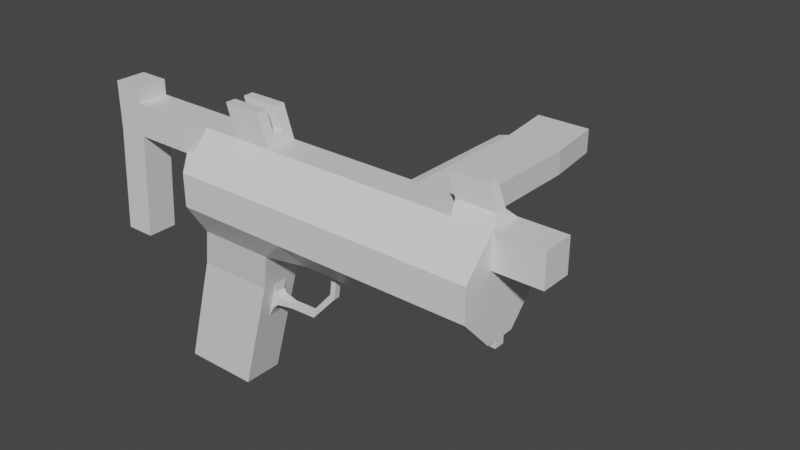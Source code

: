 # Source: TypeGunWhole.blend  (saved by Blender 2.81.16; exported with 4.5.12 LTS)
import bpy
from mathutils import Matrix  # noqa: F401  (used for matrix-valued properties, if any)

bpy.ops.wm.read_factory_settings(use_empty=True)
scene = bpy.context.scene
scene.name = 'Scene'

# ---- collections
col_collection = bpy.data.collections.new('Collection'); scene.collection.children.link(col_collection)

# ---- materials (node trees are filled in below, after node groups)
mat_material = bpy.data.materials.new('Material')
mat_material.alpha_threshold = 0.0
mat_material.use_transparent_shadow = False
mat_material.line_color = (0.0, 0.0, 0.0, 1.0)

# ---- material node trees
mat_material.use_nodes = True; mat_material.node_tree.nodes.clear()
_N = mat_material.node_tree.nodes; _L = mat_material.node_tree.links
n0 = _N.new('ShaderNodeOutputMaterial'); n0.name = 'Material Output'; n0.location = (300, 300)
n1 = _N.new('ShaderNodeBsdfPrincipled'); n1.name = 'Principled BSDF'; n1.location = (10, 300)
n1.distribution = 'GGX'
n1.subsurface_method = 'BURLEY'
n1.inputs[2].default_value = 0.4
n1.inputs[3].default_value = 1.45
n1.inputs[27].default_value = (0.0, 0.0, 0.0, 1.0)
n1.inputs[28].default_value = 1.0
_L.new(n1.outputs[0], n0.inputs[0])
n0.is_active_output = True

# ---- world
world_world = bpy.data.worlds.new('World'); scene.world = world_world
world_world.use_nodes = True; world_world.node_tree.nodes.clear()
_N = world_world.node_tree.nodes; _L = world_world.node_tree.links
n0 = _N.new('ShaderNodeOutputWorld'); n0.name = 'World Output'; n0.location = (300, 300)
n1 = _N.new('ShaderNodeBackground'); n1.name = 'Background'; n1.location = (10, 300)
n1.inputs[0].default_value = (0.05088, 0.05088, 0.05088, 1.0)
_L.new(n1.outputs[0], n0.inputs[0])
n0.is_active_output = True
world_world.color = (0.05088, 0.05088, 0.05088)
world_world.use_sun_shadow = False
world_world.sun_shadow_jitter_overblur = 0.0

# ---- meshes
me_cube = bpy.data.meshes.new('Cube')
me_cube.from_pydata([(1.348, 0.02308, 0.62), (-0.6519, 0.02308, 0.62), (-0.6519, 0.2231, 0.1933), (-0.6519, -0.1769, 0.62), (-0.6519, -0.3769, 0.1933), (0.5981, 0.2231, 0.1933), (0.3481, 0.2231, 0.1933), (-0.1519, 0.2231, 0.1933), (-0.4019, 0.2231, 0.1933), (0.8481, -0.1769, 0.62), (0.09805, -0.1769, 0.62), (-0.1519, -0.1769, 0.62), (-0.4019, -0.1769, 0.62), (-0.4019, -0.3769, 0.1933), (0.09805, -0.3769, 0.1933), (0.3481, -0.3769, 0.1933), (0.5981, -0.3769, 0.1933), (0.8481, -0.3769, 0.1933), (-0.1519, 0.02308, 0.62), (0.09805, 0.02308, 0.62), (0.3481, 0.02308, 0.62), (0.5981, 0.02308, 0.62), (0.8481, 0.02308, 0.62), (1.098, 0.02308, 0.62), (-0.6519, 0.08742, -0.02), (-0.6519, -0.2413, -0.02), (1.348, -0.1769, 0.62), (1.348, -0.1769, -0.02), (1.348, 0.02308, -0.02), (-0.4019, 0.08742, -0.02), (-0.4019, -0.2413, -0.02), (-0.1519, 0.08742, -0.02), (-0.1519, -0.2413, -0.02), (0.09805, 0.02308, -0.02), (0.09805, -0.1769, -0.02), (0.3481, 0.02308, -0.02), (0.3481, -0.1769, -0.02), (0.5981, 0.02308, -0.02), (0.5981, -0.1769, -0.02), (0.8481, 0.02308, -0.02), (0.8481, -0.1769, -0.02), (1.098, 0.02308, -0.02), (1.098, -0.1769, -0.02), (1.098, -0.1769, 0.62), (0.5981, -0.1769, 0.62), (0.3481, -0.1769, 0.62), (-0.4019, 0.02308, 0.62), (-0.928, 0.05222, -1.02), (-0.928, -0.2061, -1.02), (-0.678, 0.05222, -1.02), (-0.678, -0.2061, -1.02), (-0.428, 0.05222, -1.02), (-0.428, -0.2061, -1.02), (1.348, 0.2231, 0.4067), (1.348, 0.2231, 0.1933), (-0.6519, -0.3769, 0.4067), (1.348, -0.3769, 0.4067), (1.348, -0.3769, 0.1933), (-0.6519, 0.2231, 0.4067), (-0.4019, 0.2231, 0.4067), (-0.1519, 0.2231, 0.4067), (0.09805, 0.2231, 0.4067), (0.09805, 0.2231, 0.1933), (0.3481, 0.2231, 0.4067), (0.5981, 0.2231, 0.4067), (0.8481, 0.2231, 0.4067), (0.8481, 0.2231, 0.1933), (1.098, 0.2231, 0.4067), (1.098, 0.2231, 0.1933), (1.098, -0.3769, 0.4067), (1.098, -0.3769, 0.1933), (0.8481, -0.3769, 0.4067), (0.5981, -0.3769, 0.4067), (0.3481, -0.3769, 0.4067), (0.09805, -0.3769, 0.4067), (-0.1519, -0.3769, 0.4067), (-0.1519, -0.3769, 0.1933), (-0.4019, -0.3769, 0.4067), (1.348, 0.02308, 0.4067), (1.348, 0.02308, 0.1933), (1.348, -0.1769, 0.4067), (1.348, -0.1769, 0.1933), (-0.6519, -0.1769, 0.4067), (-0.6519, 0.02308, 0.4067), (0.4106, 0.3231, 0.38), (0.7856, 0.3231, 0.22), (0.7856, 0.3231, 0.38), (0.5981, 0.3231, 0.38), (0.4106, 0.3231, 0.22), (0.5981, 0.3231, 0.22), (-0.471, -0.2061, -0.27), (-0.54, -0.2061, -0.52), (-0.609, -0.2061, -0.77), (-0.359, -0.2061, -0.77), (-0.29, -0.2061, -0.52), (-0.221, -0.2061, -0.27), (-0.359, 0.05222, -0.77), (-0.29, 0.05222, -0.52), (-0.221, 0.05222, -0.27), (-0.471, 0.05222, -0.27), (-0.54, 0.05222, -0.52), (-0.609, 0.05222, -0.77), (-0.859, 0.05222, -0.77), (-0.79, 0.05222, -0.52), (-0.721, 0.05222, -0.27), (-0.859, -0.2061, -0.77), (-0.79, -0.2061, -0.52), (-0.721, -0.2061, -0.27), (-0.8519, 0.02308, 0.62), (-0.8519, 0.02308, 0.4067), (-0.8519, -0.1769, 0.62), (-0.8519, -0.1769, 0.4067), (-0.8519, -0.1769, 0.1933), (-0.8519, 0.02308, 0.1933), (-1.252, 0.02308, 0.62), (-1.252, 0.02308, 0.4067), (-1.252, -0.1769, 0.62), (-1.252, -0.1769, 0.4067), (-1.452, 0.02308, 0.62), (-1.452, 0.02308, 0.4067), (-1.452, -0.1769, 0.62), (-1.452, -0.1769, 0.4067), (-1.3, -0.1769, -0.2933), (-1.3, 0.02308, -0.2933), (-1.5, -0.1769, -0.2933), (-1.5, 0.02308, -0.2933), (-1.252, -0.1769, 0.72), (-1.252, 0.02308, 0.72), (-1.452, -0.1769, 0.72), (-1.452, 0.02308, 0.72), (-0.2188, -0.1769, 0.82), (-0.4688, -0.1769, 0.82), (-0.4688, 0.02308, 0.82), (-0.2188, 0.02308, 0.82), (-0.6519, -0.02214, -0.02), (-0.6519, -0.1317, -0.02), (1.348, -0.1103, -0.02), (1.348, -0.04359, -0.02), (-0.1519, -0.02214, -0.02), (-0.1519, -0.1317, -0.02), (0.09805, -0.04359, -0.02), (0.09805, -0.1103, -0.02), (0.3481, -0.04359, -0.02), (0.3481, -0.1103, -0.02), (0.5981, -0.04359, -0.02), (0.5981, -0.1103, -0.02), (0.8481, -0.04359, -0.02), (0.8481, -0.1103, -0.02), (1.098, -0.04359, -0.02), (1.098, -0.1103, -0.02), (-0.928, -0.03388, -1.02), (-0.928, -0.12, -1.02), (-0.678, -0.03388, -1.02), (-0.678, -0.12, -1.02), (-0.428, -0.03388, -1.02), (-0.428, -0.12, -1.02), (1.348, -0.04359, 0.1933), (1.348, -0.1103, 0.1933), (1.348, -0.04359, 0.4067), (1.348, -0.1103, 0.4067), (-0.4019, -0.04359, 0.62), (-0.4019, -0.1103, 0.62), (-0.1519, -0.04359, 0.62), (-0.1519, -0.1103, 0.62), (0.09805, -0.04359, 0.62), (0.09805, -0.1103, 0.62), (0.3481, -0.04359, 0.62), (0.3481, -0.1103, 0.62), (0.5981, -0.04359, 0.62), (0.5981, -0.1103, 0.62), (0.8481, -0.04359, 0.62), (0.8481, -0.1103, 0.62), (1.098, -0.04359, 0.62), (1.098, -0.1103, 0.62), (-0.6519, -0.1103, 0.62), (-0.6519, -0.04359, 0.62), (1.348, -0.04359, 0.62), (1.348, -0.1103, 0.62), (-0.721, -0.03388, -0.27), (-0.721, -0.12, -0.27), (-0.79, -0.03388, -0.52), (-0.79, -0.12, -0.52), (-0.859, -0.03388, -0.77), (-0.859, -0.12, -0.77), (-0.221, -0.12, -0.27), (-0.221, -0.03388, -0.27), (-0.29, -0.12, -0.52), (-0.29, -0.03388, -0.52), (-0.359, -0.12, -0.77), (-0.359, -0.03388, -0.77), (-0.8519, -0.1103, 0.1933), (-0.8519, -0.04359, 0.1933), (-0.8519, -0.1103, 0.4067), (-0.8519, -0.04359, 0.4067), (-0.8519, -0.1103, 0.62), (-0.8519, -0.04359, 0.62), (-1.252, -0.1103, 0.4067), (-1.252, -0.04359, 0.4067), (-1.252, -0.1103, 0.62), (-1.252, -0.04359, 0.62), (-1.452, -0.1103, 0.4067), (-1.452, -0.04359, 0.4067), (-1.452, -0.1103, 0.62), (-1.452, -0.04359, 0.62), (-1.3, -0.1103, -0.2933), (-1.3, -0.04359, -0.2933), (-1.5, -0.1103, -0.2933), (-1.5, -0.04359, -0.2933), (-1.252, -0.1103, 0.72), (-1.252, -0.04359, 0.72), (-1.452, -0.1103, 0.72), (-1.452, -0.04359, 0.72), (-0.4688, -0.04359, 0.82), (-0.4688, -0.1103, 0.82), (-0.2188, -0.04359, 0.82), (-0.2188, -0.1103, 0.82), (1.021, -0.04359, 0.82), (1.021, -0.1103, 0.82), (1.271, -0.04359, 0.82), (1.271, -0.1103, 0.82), (0.2063, -0.04924, -0.04299), (0.2063, -0.1046, -0.04299), (0.3313, -0.04924, -0.04299), (0.3313, -0.1046, -0.04299), (0.2187, -0.05666, -0.06527), (0.2187, -0.09719, -0.06527), (0.2558, -0.05666, -0.06527), (0.2558, -0.09719, -0.06527), (0.2039, -0.05666, -0.1964), (0.2039, -0.09719, -0.1964), (0.233, -0.05666, -0.2194), (0.233, -0.09719, -0.2194), (0.05198, -0.05666, -0.3696), (0.05198, -0.09719, -0.3696), (0.06444, -0.05666, -0.4045), (0.06444, -0.09719, -0.4045), (-0.1122, -0.05666, -0.3746), (-0.1122, -0.09719, -0.3746), (-0.1153, -0.05666, -0.4116), (-0.1153, -0.09719, -0.4116), (-0.226, -0.1103, -0.3359), (-0.226, -0.04359, -0.3359), (-0.2605, -0.1103, -0.4609), (-0.2605, -0.04359, -0.4609), (-0.2009, -0.1103, -0.3652), (-0.2009, -0.04359, -0.3652), (-0.2195, -0.1103, -0.4217), (-0.2195, -0.04359, -0.4217), (-0.172, 0.02308, 0.68), (-0.422, 0.02308, 0.68), (-0.422, -0.04359, 0.68), (-0.172, -0.04359, 0.68), (-0.172, -0.1769, 0.68), (-0.422, -0.1769, 0.68), (-0.422, -0.1103, 0.68), (-0.172, -0.1103, 0.68), (1.075, -0.04359, 0.68), (1.075, -0.1103, 0.68), (1.325, -0.1103, 0.68), (1.325, -0.04359, 0.68), (1.648, 0.02308, 0.62), (1.648, 0.02308, 0.4067), (1.648, -0.1769, 0.62), (1.648, -0.1769, 0.4067), (1.648, -0.1103, 0.4067), (1.648, -0.1103, 0.62), (1.648, -0.04359, 0.4067), (1.648, -0.04359, 0.62), (1.348, -0.1103, -0.07), (1.348, -0.04359, -0.07), (0.5981, -0.04359, -0.07), (0.5981, -0.1103, -0.07), (0.8481, -0.04359, -0.07), (0.8481, -0.1103, -0.07), (1.098, -0.04359, -0.07), (1.098, -0.1103, -0.07), (0.4206, 0.3231, 0.37), (0.7756, 0.3231, 0.23), (0.7756, 0.3231, 0.37), (0.5981, 0.3231, 0.37), (0.4206, 0.3231, 0.23), (0.5981, 0.3231, 0.23), (0.4106, 0.3231, 0.38), (0.4106, 0.3231, 0.22), (0.5981, 0.3231, 0.38), (0.7856, 0.3231, 0.38), (0.7856, 0.3231, 0.22), (0.5981, 0.3231, 0.22), (0.4206, 0.3231, 0.37), (0.7756, 0.3231, 0.23), (0.7756, 0.3231, 0.37), (0.5981, 0.3231, 0.37), (0.4206, 0.3231, 0.23), (0.5981, 0.3231, 0.23), (0.4206, 0.1538, 0.37), (0.7756, 0.1538, 0.23), (0.7756, 0.1538, 0.37), (0.5981, 0.1538, 0.37), (0.4206, 0.1538, 0.23), (0.5981, 0.1538, 0.23)], [], [(77, 12, 3, 55), (83, 1, 58), (42, 27, 57, 70), (80, 26, 56), (67, 23, 0, 53), (58, 1, 46, 59), (59, 46, 18, 60), (60, 18, 19, 61), (61, 19, 20, 63), (63, 20, 21, 64), (64, 21, 22, 65), (65, 22, 23, 67), (25, 30, 13, 4), (30, 32, 76, 13), (32, 34, 14, 76), (34, 36, 15, 14), (36, 38, 16, 15), (38, 40, 17, 16), (40, 42, 70, 17), (56, 26, 43, 69), (69, 43, 9, 71), (71, 9, 44, 72), (72, 44, 45, 73), (73, 45, 10, 74), (74, 10, 11, 75), (75, 11, 12, 77), (251, 248, 133, 214), (165, 163, 11, 10), (167, 165, 10, 45), (169, 167, 45, 44), (171, 169, 44, 9), (173, 171, 9, 43), (66, 68, 41, 39), (147, 149, 42, 40), (5, 66, 39, 37), (145, 147, 40, 38), (6, 5, 37, 35), (143, 145, 38, 36), (62, 6, 35, 33), (141, 143, 36, 34), (7, 62, 33, 31), (139, 141, 34, 32), (8, 7, 31, 29), (188, 93, 52, 155), (2, 8, 29, 24), (93, 92, 50, 52), (53, 0, 78), (80, 159, 264, 263), (68, 54, 28, 41), (149, 136, 27, 42), (55, 3, 82), (175, 1, 108, 195), (161, 174, 3, 12), (153, 155, 52, 50), (151, 153, 50, 48), (102, 101, 49, 47), (101, 96, 51, 49), (182, 102, 47, 150), (92, 105, 48, 50), (109, 58, 2, 113), (111, 112, 4, 55), (136, 157, 81, 27), (157, 159, 80, 81), (54, 79, 28), (54, 53, 78, 79), (76, 75, 77, 13), (14, 74, 75, 76), (15, 73, 74, 14), (16, 72, 73, 15), (17, 71, 72, 16), (70, 69, 71, 17), (57, 56, 69, 70), (66, 65, 67, 68), (5, 6, 88, 89), (63, 64, 87, 84), (62, 61, 63, 6), (7, 60, 61, 62), (8, 59, 60, 7), (2, 58, 59, 8), (68, 67, 53, 54), (27, 81, 57), (81, 80, 56, 57), (58, 109, 83), (13, 77, 55, 4), (64, 65, 86, 87), (6, 63, 84, 88), (66, 5, 89, 85), (65, 66, 85, 86), (30, 25, 107, 90), (90, 107, 106, 91), (91, 106, 105, 92), (134, 24, 104, 178), (178, 104, 103, 180), (180, 103, 102, 182), (29, 31, 98, 99), (99, 98, 97, 100), (100, 97, 96, 101), (24, 29, 99, 104), (104, 99, 100, 103), (103, 100, 101, 102), (32, 30, 90, 95), (95, 90, 91, 94), (94, 91, 92, 93), (139, 32, 95, 184), (184, 95, 94, 186), (186, 94, 93, 188), (111, 110, 116, 117), (191, 193, 109, 113), (1, 83, 109, 108), (24, 113, 2), (82, 3, 110, 111), (111, 55, 82), (196, 117, 122, 204), (195, 108, 114, 199), (108, 109, 115, 114), (192, 111, 117, 196), (201, 203, 118, 119), (114, 115, 119, 118), (202, 120, 128, 210), (117, 116, 120, 121), (204, 122, 124, 206), (119, 115, 123, 125), (117, 121, 124, 122), (201, 119, 125, 207), (209, 127, 129, 211), (199, 114, 127, 209), (114, 118, 129, 127), (120, 116, 126, 128), (215, 213, 131, 130), (254, 253, 131, 213), (248, 249, 132, 133), (253, 252, 130, 131), (259, 256, 216, 218), (258, 219, 217, 257), (172, 256, 23), (256, 257, 217, 216), (26, 177, 258), (258, 259, 218, 219), (218, 216, 217, 219), (249, 250, 212, 132), (163, 162, 251, 255), (133, 132, 212, 214), (255, 254, 213, 215), (116, 198, 208, 126), (198, 199, 209, 208), (126, 208, 210, 128), (208, 209, 211, 210), (121, 200, 206, 124), (200, 201, 207, 206), (123, 205, 207, 125), (205, 204, 206, 207), (118, 203, 211, 129), (203, 202, 210, 211), (121, 120, 202, 200), (200, 202, 203, 201), (109, 193, 197, 115), (193, 192, 196, 197), (110, 194, 198, 116), (194, 195, 199, 198), (115, 197, 205, 123), (197, 196, 204, 205), (191, 113, 24, 134), (134, 135, 190, 191), (112, 111, 192, 190), (190, 192, 193, 191), (97, 187, 189, 96), (187, 186, 188, 189), (98, 185, 187, 97), (187, 185, 241, 243), (31, 138, 185, 98), (138, 139, 184, 185), (106, 181, 183, 105), (181, 180, 182, 183), (107, 179, 181, 106), (179, 178, 180, 181), (25, 135, 179, 107), (135, 134, 178, 179), (79, 78, 158, 156), (156, 158, 159, 157), (28, 79, 156, 137), (137, 156, 157, 136), (135, 25, 112, 190), (4, 112, 25), (105, 183, 151, 48), (183, 182, 150, 151), (47, 49, 152, 150), (150, 152, 153, 151), (49, 51, 154, 152), (152, 154, 155, 153), (46, 1, 175, 160), (160, 175, 174, 161), (3, 174, 194, 110), (174, 175, 195, 194), (41, 28, 137, 148), (148, 137, 269, 274), (26, 80, 263, 262), (176, 177, 265, 267), (96, 189, 154, 51), (189, 188, 155, 154), (31, 33, 140, 138), (138, 140, 141, 139), (33, 35, 142, 140), (143, 141, 221, 223), (35, 37, 144, 142), (142, 144, 145, 143), (37, 39, 146, 144), (147, 145, 271, 273), (39, 41, 148, 146), (149, 147, 273, 275), (23, 22, 170, 172), (172, 170, 171, 173), (22, 21, 168, 170), (170, 168, 169, 171), (21, 20, 166, 168), (168, 166, 167, 169), (20, 19, 164, 166), (166, 164, 165, 167), (19, 18, 162, 164), (164, 162, 163, 165), (252, 255, 215, 130), (251, 214, 212, 250), (223, 221, 225, 227), (140, 142, 222, 220), (142, 143, 223, 222), (141, 140, 220, 221), (224, 226, 230, 228), (222, 223, 227, 226), (220, 222, 226, 224), (221, 220, 224, 225), (229, 228, 232, 233), (225, 224, 228, 229), (227, 225, 229, 231), (226, 227, 231, 230), (235, 233, 237, 239), (231, 229, 233, 235), (230, 231, 235, 234), (228, 230, 234, 232), (234, 235, 239, 238), (232, 234, 238, 236), (233, 232, 236, 237), (240, 242, 246, 244), (184, 186, 242, 240), (186, 187, 243, 242), (185, 184, 240, 241), (242, 243, 247, 246), (243, 241, 245, 247), (241, 240, 244, 245), (239, 237, 244, 246), (236, 245, 244, 237), (238, 239, 246, 247), (238, 247, 245, 236), (254, 255, 251, 250), (46, 160, 250, 249), (18, 46, 249, 248), (162, 18, 248, 251), (11, 163, 255, 252), (161, 254, 250, 160), (12, 11, 252, 253), (161, 12, 253, 254), (177, 176, 259, 258), (172, 173, 257, 256), (43, 257, 173), (176, 0, 259), (43, 26, 258, 257), (0, 23, 256, 259), (264, 265, 262, 263), (261, 260, 267, 266), (266, 267, 265, 264), (158, 78, 261, 266), (78, 0, 260, 261), (177, 26, 262, 265), (0, 176, 267, 260), (159, 158, 266, 264), (274, 269, 268, 275), (270, 272, 273, 271), (272, 274, 275, 273), (145, 144, 270, 271), (146, 148, 274, 272), (144, 146, 272, 270), (137, 136, 268, 269), (136, 149, 275, 268), (86, 85, 286, 285), (87, 86, 285, 284), (279, 278, 290, 291), (281, 280, 292, 293), (85, 89, 287, 286), (88, 84, 282, 283), (84, 87, 284, 282), (89, 88, 283, 287), (276, 280, 283, 282), (278, 279, 284, 285), (281, 277, 286, 287), (280, 281, 287, 283), (279, 276, 282, 284), (277, 278, 285, 286), (288, 291, 297, 294), (291, 290, 296, 297), (276, 279, 291, 288), (277, 281, 293, 289), (280, 276, 288, 292), (278, 277, 289, 290), (297, 296, 295, 299), (298, 294, 297, 299), (289, 293, 299, 295), (292, 288, 294, 298), (290, 289, 295, 296), (293, 292, 298, 299)])
_uv = me_cube.uv_layers.new(name='UVMap')
_uv.uv.foreach_set('vector', [0.5417, 0.9688, 0.625, 0.9688, 0.625, 1.0, 0.5417, 1.0, 0.5417, 0.1667, 0.625, 0.1667, 0.5417, 0.25, 0.3438, 0.6667, 0.375, 0.6667, 0.4583, 0.75, 0.3438, 0.75, 0.5417, 0.6667, 0.625, 0.6667, 0.5417, 0.75, 0.5417, 0.4687, 0.625, 0.4688, 0.625, 0.5833, 0.5417, 0.5, 0.5417, 0.25, 0.625, 0.1667, 0.625, 0.2812, 0.5417, 0.2812, 0.5417, 0.2812, 0.625, 0.2812, 0.625, 0.3125, 0.5417, 0.3125, 0.5417, 0.3125, 0.625, 0.3125, 0.625, 0.3438, 0.5417, 0.3438, 0.5417, 0.3438, 0.625, 0.3438, 0.625, 0.375, 0.5417, 0.375, 0.5417, 0.375, 0.625, 0.375, 0.625, 0.4062, 0.5417, 0.4062, 0.5417, 0.4062, 0.625, 0.4062, 0.625, 0.4375, 0.5417, 0.4375, 0.5417, 0.4375, 0.625, 0.4375, 0.625, 0.4688, 0.5417, 0.4687, 0.125, 0.6667, 0.1562, 0.6667, 0.1562, 0.75, 0.125, 0.75, 0.1562, 0.6667, 0.1875, 0.6667, 0.1875, 0.75, 0.1562, 0.75, 0.1875, 0.6667, 0.2188, 0.6667, 0.2188, 0.75, 0.1875, 0.75, 0.2188, 0.6667, 0.25, 0.6667, 0.25, 0.75, 0.2188, 0.75, 0.25, 0.6667, 0.2812, 0.6667, 0.2812, 0.75, 0.25, 0.75, 0.2812, 0.6667, 0.3125, 0.6667, 0.3125, 0.75, 0.2812, 0.75, 0.3125, 0.6667, 0.3438, 0.6667, 0.3438, 0.75, 0.3125, 0.75, 0.5417, 0.75, 0.625, 0.6667, 0.625, 0.7812, 0.5417, 0.7812, 0.5417, 0.7812, 0.625, 0.7812, 0.625, 0.8125, 0.5417, 0.8125, 0.5417, 0.8125, 0.625, 0.8125, 0.625, 0.8438, 0.5417, 0.8437, 0.5417, 0.8437, 0.625, 0.8438, 0.625, 0.875, 0.5417, 0.875, 0.5417, 0.875, 0.625, 0.875, 0.625, 0.9062, 0.5417, 0.9062, 0.5417, 0.9062, 0.625, 0.9062, 0.625, 0.9375, 0.5417, 0.9375, 0.5417, 0.9375, 0.625, 0.9375, 0.625, 0.9688, 0.5417, 0.9688, 0.8125, 0.6111, 0.8125, 0.5833, 0.8125, 0.5833, 0.8125, 0.6111, 0.7812, 0.6389, 0.8125, 0.6389, 0.8125, 0.6667, 0.7812, 0.6667, 0.75, 0.6389, 0.7812, 0.6389, 0.7812, 0.6667, 0.75, 0.6667, 0.7188, 0.6389, 0.75, 0.6389, 0.75, 0.6667, 0.7188, 0.6667, 0.6875, 0.6389, 0.7188, 0.6389, 0.7188, 0.6667, 0.6875, 0.6667, 0.6562, 0.6389, 0.6875, 0.6389, 0.6875, 0.6667, 0.6562, 0.6667, 0.3125, 0.5, 0.3438, 0.5, 0.3438, 0.5833, 0.3125, 0.5833, 0.3125, 0.6389, 0.3438, 0.6389, 0.3438, 0.6667, 0.3125, 0.6667, 0.2812, 0.5, 0.3125, 0.5, 0.3125, 0.5833, 0.2812, 0.5833, 0.2812, 0.6389, 0.3125, 0.6389, 0.3125, 0.6667, 0.2812, 0.6667, 0.25, 0.5, 0.2812, 0.5, 0.2812, 0.5833, 0.25, 0.5833, 0.25, 0.6389, 0.2812, 0.6389, 0.2812, 0.6667, 0.25, 0.6667, 0.2188, 0.5, 0.25, 0.5, 0.25, 0.5833, 0.2188, 0.5833, 0.2188, 0.6389, 0.25, 0.6389, 0.25, 0.6667, 0.2188, 0.6667, 0.1875, 0.5, 0.2188, 0.5, 0.2188, 0.5833, 0.1875, 0.5833, 0.1875, 0.6389, 0.2188, 0.6389, 0.2188, 0.6667, 0.1875, 0.6667, 0.1562, 0.5, 0.1875, 0.5, 0.1875, 0.5833, 0.1562, 0.5833, 0.1875, 0.6389, 0.1875, 0.6667, 0.1875, 0.6667, 0.1875, 0.6389, 0.125, 0.5, 0.1562, 0.5, 0.1562, 0.5833, 0.125, 0.5833, 0.1875, 0.6667, 0.1562, 0.6667, 0.1562, 0.6667, 0.1875, 0.6667, 0.5417, 0.5, 0.625, 0.5833, 0.5417, 0.5833, 0.5417, 0.6667, 0.5417, 0.6389, 0.5417, 0.6389, 0.5417, 0.6667, 0.3438, 0.5, 0.4583, 0.5, 0.375, 0.5833, 0.3438, 0.5833, 0.3438, 0.6389, 0.375, 0.6389, 0.375, 0.6667, 0.3438, 0.6667, 0.5417, 0.0, 0.625, 0.08333, 0.5417, 0.08333, 0.875, 0.6111, 0.875, 0.5833, 0.875, 0.5833, 0.875, 0.6111, 0.8438, 0.6389, 0.875, 0.6389, 0.875, 0.6667, 0.8438, 0.6667, 0.1562, 0.6389, 0.1875, 0.6389, 0.1875, 0.6667, 0.1562, 0.6667, 0.125, 0.6389, 0.1562, 0.6389, 0.1562, 0.6667, 0.125, 0.6667, 0.125, 0.5833, 0.1563, 0.5833, 0.1562, 0.5833, 0.125, 0.5833, 0.1563, 0.5833, 0.1875, 0.5833, 0.1875, 0.5833, 0.1562, 0.5833, 0.375, 0.1389, 0.375, 0.1667, 0.375, 0.1667, 0.375, 0.1389, 0.1562, 0.6667, 0.125, 0.6667, 0.125, 0.6667, 0.1562, 0.6667, 0.5417, 0.1667, 0.5417, 0.25, 0.4583, 0.25, 0.4583, 0.1667, 0.5417, 0.08333, 0.4583, 0.08333, 0.4583, 1.0, 0.5417, 1.0, 0.375, 0.6389, 0.4583, 0.6389, 0.4583, 0.6667, 0.375, 0.6667, 0.4583, 0.6389, 0.5417, 0.6389, 0.5417, 0.6667, 0.4583, 0.6667, 0.4583, 0.5, 0.4583, 0.5833, 0.375, 0.5833, 0.4583, 0.5, 0.5417, 0.5, 0.5417, 0.5833, 0.4583, 0.5833, 0.4583, 0.9375, 0.5417, 0.9375, 0.5417, 0.9688, 0.4583, 0.9688, 0.4583, 0.9062, 0.5417, 0.9062, 0.5417, 0.9375, 0.4583, 0.9375, 0.4583, 0.875, 0.5417, 0.875, 0.5417, 0.9062, 0.4583, 0.9062, 0.4583, 0.8438, 0.5417, 0.8437, 0.5417, 0.875, 0.4583, 0.875, 0.4583, 0.8125, 0.5417, 0.8125, 0.5417, 0.8437, 0.4583, 0.8438, 0.4583, 0.7812, 0.5417, 0.7812, 0.5417, 0.8125, 0.4583, 0.8125, 0.4583, 0.75, 0.5417, 0.75, 0.5417, 0.7812, 0.4583, 0.7812, 0.4583, 0.4375, 0.5417, 0.4375, 0.5417, 0.4687, 0.4583, 0.4688, 0.2812, 0.5, 0.25, 0.5, 0.25, 0.5, 0.2812, 0.5, 0.5417, 0.375, 0.5417, 0.4062, 0.5417, 0.4062, 0.5417, 0.375, 0.4583, 0.3438, 0.5417, 0.3438, 0.5417, 0.375, 0.4583, 0.375, 0.4583, 0.3125, 0.5417, 0.3125, 0.5417, 0.3438, 0.4583, 0.3438, 0.4583, 0.2812, 0.5417, 0.2812, 0.5417, 0.3125, 0.4583, 0.3125, 0.4583, 0.25, 0.5417, 0.25, 0.5417, 0.2812, 0.4583, 0.2812, 0.4583, 0.4688, 0.5417, 0.4687, 0.5417, 0.5, 0.4583, 0.5, 0.375, 0.6667, 0.4583, 0.6667, 0.4583, 0.75, 0.4583, 0.6667, 0.5417, 0.6667, 0.5417, 0.75, 0.4583, 0.75, 0.5417, 0.25, 0.5417, 0.1667, 0.5417, 0.1667, 0.4583, 0.9688, 0.5417, 0.9688, 0.5417, 1.0, 0.4583, 1.0, 0.5417, 0.4062, 0.5417, 0.4375, 0.5417, 0.4375, 0.5417, 0.4062, 0.4583, 0.375, 0.5417, 0.375, 0.5417, 0.375, 0.4583, 0.375, 0.3125, 0.5, 0.2812, 0.5, 0.2812, 0.5, 0.3125, 0.5, 0.5417, 0.4375, 0.4583, 0.4375, 0.4583, 0.4375, 0.5417, 0.4375, 0.1562, 0.6667, 0.125, 0.6667, 0.125, 0.6667, 0.1563, 0.6667, 0.1563, 0.6667, 0.125, 0.6667, 0.125, 0.6667, 0.1563, 0.6667, 0.1563, 0.6667, 0.125, 0.6667, 0.125, 0.6667, 0.1562, 0.6667, 0.375, 0.1389, 0.375, 0.1667, 0.375, 0.1667, 0.375, 0.1389, 0.375, 0.1389, 0.375, 0.1667, 0.375, 0.1667, 0.375, 0.1389, 0.375, 0.1389, 0.375, 0.1667, 0.375, 0.1667, 0.375, 0.1389, 0.1562, 0.5833, 0.1875, 0.5833, 0.1875, 0.5833, 0.1562, 0.5833, 0.1562, 0.5833, 0.1875, 0.5833, 0.1875, 0.5833, 0.1562, 0.5833, 0.1562, 0.5833, 0.1875, 0.5833, 0.1875, 0.5833, 0.1563, 0.5833, 0.125, 0.5833, 0.1562, 0.5833, 0.1562, 0.5833, 0.125, 0.5833, 0.125, 0.5833, 0.1562, 0.5833, 0.1562, 0.5833, 0.125, 0.5833, 0.125, 0.5833, 0.1562, 0.5833, 0.1563, 0.5833, 0.125, 0.5833, 0.1875, 0.6667, 0.1562, 0.6667, 0.1563, 0.6667, 0.1875, 0.6667, 0.1875, 0.6667, 0.1563, 0.6667, 0.1563, 0.6667, 0.1875, 0.6667, 0.1875, 0.6667, 0.1563, 0.6667, 0.1562, 0.6667, 0.1875, 0.6667, 0.1875, 0.6389, 0.1875, 0.6667, 0.1875, 0.6667, 0.1875, 0.6389, 0.1875, 0.6389, 0.1875, 0.6667, 0.1875, 0.6667, 0.1875, 0.6389, 0.1875, 0.6389, 0.1875, 0.6667, 0.1875, 0.6667, 0.1875, 0.6389, 0.5417, 0.08333, 0.625, 0.08333, 0.625, 0.08333, 0.5417, 0.08333, 0.4583, 0.1389, 0.5417, 0.1389, 0.5417, 0.1667, 0.4583, 0.1667, 0.625, 0.1667, 0.5417, 0.1667, 0.5417, 0.1667, 0.625, 0.1667, 0.375, 0.1667, 0.4583, 0.1667, 0.4583, 0.25, 0.5417, 0.08333, 0.625, 0.08333, 0.625, 0.08333, 0.5417, 0.08333, 0.5417, 0.08333, 0.5417, 0.0, 0.5417, 0.08333, 0.5417, 0.1111, 0.5417, 0.08333, 0.5417, 0.08333, 0.5417, 0.1111, 0.875, 0.6111, 0.875, 0.5833, 0.875, 0.5833, 0.875, 0.6111, 0.625, 0.1667, 0.5417, 0.1667, 0.5417, 0.1667, 0.625, 0.1667, 0.5417, 0.1111, 0.5417, 0.08333, 0.5417, 0.08333, 0.5417, 0.1111, 0.5417, 0.1389, 0.625, 0.1389, 0.625, 0.1667, 0.5417, 0.1667, 0.625, 0.1667, 0.5417, 0.1667, 0.5417, 0.1667, 0.625, 0.1667, 0.625, 0.1111, 0.625, 0.08333, 0.625, 0.08333, 0.625, 0.1111, 0.5417, 0.08333, 0.625, 0.08333, 0.625, 0.08333, 0.5417, 0.08333, 0.5417, 0.1111, 0.5417, 0.08333, 0.5417, 0.08333, 0.5417, 0.1111, 0.5417, 0.1667, 0.5417, 0.1667, 0.5417, 0.1667, 0.5417, 0.1667, 0.5417, 0.08333, 0.5417, 0.08333, 0.5417, 0.08333, 0.5417, 0.08333, 0.5417, 0.1389, 0.5417, 0.1667, 0.5417, 0.1667, 0.5417, 0.1389, 0.875, 0.6111, 0.875, 0.5833, 0.875, 0.5833, 0.875, 0.6111, 0.875, 0.6111, 0.875, 0.5833, 0.875, 0.5833, 0.875, 0.6111, 0.625, 0.1667, 0.625, 0.1667, 0.625, 0.1667, 0.625, 0.1667, 0.625, 0.08333, 0.625, 0.08333, 0.625, 0.08333, 0.625, 0.08333, 0.8125, 0.6389, 0.8438, 0.6389, 0.8438, 0.6667, 0.8125, 0.6667, 0.8437, 0.6389, 0.8438, 0.6667, 0.8438, 0.6667, 0.8438, 0.6389, 0.625, 0.3125, 0.625, 0.2812, 0.625, 0.2812, 0.625, 0.3125, 0.625, 0.9688, 0.625, 0.9375, 0.625, 0.9375, 0.625, 0.9688, 0.625, 0.6111, 0.6562, 0.6111, 0.6562, 0.6111, 0.625, 0.6111, 0.625, 0.6389, 0.625, 0.6389, 0.6562, 0.6389, 0.6562, 0.6389, 0.6562, 0.6111, 0.6562, 0.6111, 0.6562, 0.5833, 0.6562, 0.6111, 0.6562, 0.6389, 0.6562, 0.6389, 0.6562, 0.6111, 0.625, 0.6667, 0.625, 0.6389, 0.625, 0.6389, 0.625, 0.6389, 0.625, 0.6111, 0.625, 0.6111, 0.625, 0.6389, 0.625, 0.6111, 0.6562, 0.6111, 0.6562, 0.6389, 0.625, 0.6389, 0.8437, 0.5833, 0.8437, 0.6111, 0.8437, 0.6111, 0.8437, 0.5833, 0.8125, 0.6389, 0.8125, 0.6111, 0.8125, 0.6111, 0.8125, 0.6389, 0.8125, 0.5833, 0.8437, 0.5833, 0.8437, 0.6111, 0.8125, 0.6111, 0.8125, 0.6389, 0.8437, 0.6389, 0.8438, 0.6389, 0.8125, 0.6389, 0.875, 0.6667, 0.875, 0.6389, 0.875, 0.6389, 0.875, 0.6667, 0.875, 0.6389, 0.875, 0.6111, 0.875, 0.6111, 0.875, 0.6389, 0.875, 0.6667, 0.875, 0.6389, 0.875, 0.6389, 0.875, 0.6667, 0.875, 0.6389, 0.875, 0.6111, 0.875, 0.6111, 0.875, 0.6389, 0.5417, 0.08333, 0.5417, 0.1111, 0.5417, 0.1111, 0.5417, 0.08333, 0.5417, 0.1111, 0.5417, 0.1389, 0.5417, 0.1389, 0.5417, 0.1111, 0.5417, 0.1667, 0.5417, 0.1389, 0.5417, 0.1389, 0.5417, 0.1667, 0.5417, 0.1389, 0.5417, 0.1111, 0.5417, 0.1111, 0.5417, 0.1389, 0.625, 0.1667, 0.625, 0.1389, 0.625, 0.1389, 0.625, 0.1667, 0.625, 0.1389, 0.625, 0.1111, 0.625, 0.1111, 0.625, 0.1389, 0.5417, 0.08333, 0.625, 0.08333, 0.625, 0.1111, 0.5417, 0.1111, 0.5417, 0.1111, 0.625, 0.1111, 0.625, 0.1389, 0.5417, 0.1389, 0.5417, 0.1667, 0.5417, 0.1389, 0.5417, 0.1389, 0.5417, 0.1667, 0.5417, 0.1389, 0.5417, 0.1111, 0.5417, 0.1111, 0.5417, 0.1389, 0.875, 0.6667, 0.875, 0.6389, 0.875, 0.6389, 0.875, 0.6667, 0.875, 0.6389, 0.875, 0.6111, 0.875, 0.6111, 0.875, 0.6389, 0.5417, 0.1667, 0.5417, 0.1389, 0.5417, 0.1389, 0.5417, 0.1667, 0.5417, 0.1389, 0.5417, 0.1111, 0.5417, 0.1111, 0.5417, 0.1389, 0.4583, 0.1389, 0.4583, 0.1667, 0.375, 0.1667, 0.375, 0.1389, 0.375, 0.1389, 0.375, 0.1111, 0.4583, 0.1111, 0.4583, 0.1389, 0.4583, 0.08333, 0.5417, 0.08333, 0.5417, 0.1111, 0.4583, 0.1111, 0.4583, 0.1111, 0.5417, 0.1111, 0.5417, 0.1389, 0.4583, 0.1389, 0.1875, 0.5833, 0.1875, 0.6111, 0.1875, 0.6111, 0.1875, 0.5833, 0.1875, 0.6111, 0.1875, 0.6389, 0.1875, 0.6389, 0.1875, 0.6111, 0.1875, 0.5833, 0.1875, 0.6111, 0.1875, 0.6111, 0.1875, 0.5833, 0.1875, 0.6111, 0.1875, 0.6111, 0.1875, 0.6111, 0.1875, 0.6111, 0.1875, 0.5833, 0.1875, 0.6111, 0.1875, 0.6111, 0.1875, 0.5833, 0.1875, 0.6111, 0.1875, 0.6389, 0.1875, 0.6389, 0.1875, 0.6111, 0.375, 0.08333, 0.375, 0.1111, 0.375, 0.1111, 0.375, 0.08333, 0.375, 0.1111, 0.375, 0.1389, 0.375, 0.1389, 0.375, 0.1111, 0.375, 0.08333, 0.375, 0.1111, 0.375, 0.1111, 0.375, 0.08333, 0.375, 0.1111, 0.375, 0.1389, 0.375, 0.1389, 0.375, 0.1111, 0.375, 0.08333, 0.375, 0.1111, 0.375, 0.1111, 0.375, 0.08333, 0.375, 0.1111, 0.375, 0.1389, 0.375, 0.1389, 0.375, 0.1111, 0.4583, 0.5833, 0.5417, 0.5833, 0.5417, 0.6111, 0.4583, 0.6111, 0.4583, 0.6111, 0.5417, 0.6111, 0.5417, 0.6389, 0.4583, 0.6389, 0.375, 0.5833, 0.4583, 0.5833, 0.4583, 0.6111, 0.375, 0.6111, 0.375, 0.6111, 0.4583, 0.6111, 0.4583, 0.6389, 0.375, 0.6389, 0.375, 0.1111, 0.125, 0.6667, 0.4583, 0.08333, 0.4583, 0.1111, 0.4583, 1.0, 0.4583, 0.08333, 0.125, 0.6667, 0.375, 0.08333, 0.375, 0.1111, 0.375, 0.1111, 0.375, 0.08333, 0.375, 0.1111, 0.375, 0.1389, 0.375, 0.1389, 0.375, 0.1111, 0.125, 0.5833, 0.1562, 0.5833, 0.1562, 0.6111, 0.125, 0.6111, 0.125, 0.6111, 0.1562, 0.6111, 0.1562, 0.6389, 0.125, 0.6389, 0.1562, 0.5833, 0.1875, 0.5833, 0.1875, 0.6111, 0.1562, 0.6111, 0.1562, 0.6111, 0.1875, 0.6111, 0.1875, 0.6389, 0.1562, 0.6389, 0.8437, 0.5833, 0.875, 0.5833, 0.875, 0.6111, 0.8437, 0.6111, 0.8437, 0.6111, 0.875, 0.6111, 0.875, 0.6389, 0.8438, 0.6389, 0.875, 0.6667, 0.875, 0.6389, 0.875, 0.6389, 0.875, 0.6667, 0.875, 0.6389, 0.875, 0.6111, 0.875, 0.6111, 0.875, 0.6389, 0.3438, 0.5833, 0.375, 0.5833, 0.375, 0.6111, 0.3438, 0.6111, 0.3438, 0.6111, 0.375, 0.6111, 0.375, 0.6111, 0.3438, 0.6111, 0.625, 0.6667, 0.5417, 0.6667, 0.5417, 0.6667, 0.625, 0.6667, 0.625, 0.6111, 0.625, 0.6389, 0.625, 0.6389, 0.625, 0.6111, 0.1875, 0.5833, 0.1875, 0.6111, 0.1875, 0.6111, 0.1875, 0.5833, 0.1875, 0.6111, 0.1875, 0.6389, 0.1875, 0.6389, 0.1875, 0.6111, 0.1875, 0.5833, 0.2188, 0.5833, 0.2188, 0.6111, 0.1875, 0.6111, 0.1875, 0.6111, 0.2188, 0.6111, 0.2188, 0.6389, 0.1875, 0.6389, 0.2188, 0.5833, 0.25, 0.5833, 0.25, 0.6111, 0.2188, 0.6111, 0.25, 0.6389, 0.2188, 0.6389, 0.2188, 0.6389, 0.25, 0.6389, 0.25, 0.5833, 0.2812, 0.5833, 0.2812, 0.6111, 0.25, 0.6111, 0.25, 0.6111, 0.2812, 0.6111, 0.2812, 0.6389, 0.25, 0.6389, 0.2812, 0.5833, 0.3125, 0.5833, 0.3125, 0.6111, 0.2812, 0.6111, 0.3125, 0.6389, 0.2812, 0.6389, 0.2812, 0.6389, 0.3125, 0.6389, 0.3125, 0.5833, 0.3438, 0.5833, 0.3438, 0.6111, 0.3125, 0.6111, 0.3438, 0.6389, 0.3125, 0.6389, 0.3125, 0.6389, 0.3438, 0.6389, 0.6562, 0.5833, 0.6875, 0.5833, 0.6875, 0.6111, 0.6562, 0.6111, 0.6562, 0.6111, 0.6875, 0.6111, 0.6875, 0.6389, 0.6562, 0.6389, 0.6875, 0.5833, 0.7188, 0.5833, 0.7188, 0.6111, 0.6875, 0.6111, 0.6875, 0.6111, 0.7188, 0.6111, 0.7188, 0.6389, 0.6875, 0.6389, 0.7188, 0.5833, 0.75, 0.5833, 0.75, 0.6111, 0.7188, 0.6111, 0.7188, 0.6111, 0.75, 0.6111, 0.75, 0.6389, 0.7188, 0.6389, 0.75, 0.5833, 0.7812, 0.5833, 0.7812, 0.6111, 0.75, 0.6111, 0.75, 0.6111, 0.7812, 0.6111, 0.7812, 0.6389, 0.75, 0.6389, 0.7812, 0.5833, 0.8125, 0.5833, 0.8125, 0.6111, 0.7812, 0.6111, 0.7812, 0.6111, 0.8125, 0.6111, 0.8125, 0.6389, 0.7812, 0.6389, 0.8125, 0.6667, 0.8125, 0.6389, 0.8125, 0.6389, 0.8125, 0.6667, 0.8125, 0.6111, 0.8125, 0.6111, 0.8437, 0.6111, 0.8437, 0.6111, 0.25, 0.6389, 0.2188, 0.6389, 0.2188, 0.6389, 0.25, 0.6389, 0.2188, 0.6111, 0.25, 0.6111, 0.25, 0.6111, 0.2188, 0.6111, 0.25, 0.6111, 0.25, 0.6389, 0.25, 0.6389, 0.25, 0.6111, 0.2188, 0.6389, 0.2188, 0.6111, 0.2188, 0.6111, 0.2188, 0.6389, 0.2188, 0.6111, 0.25, 0.6111, 0.25, 0.6111, 0.2188, 0.6111, 0.25, 0.6111, 0.25, 0.6389, 0.25, 0.6389, 0.25, 0.6111, 0.2188, 0.6111, 0.25, 0.6111, 0.25, 0.6111, 0.2188, 0.6111, 0.2188, 0.6389, 0.2188, 0.6111, 0.2188, 0.6111, 0.2188, 0.6389, 0.2188, 0.6389, 0.2188, 0.6111, 0.2188, 0.6111, 0.2188, 0.6389, 0.2188, 0.6389, 0.2188, 0.6111, 0.2188, 0.6111, 0.2188, 0.6389, 0.25, 0.6389, 0.2188, 0.6389, 0.2188, 0.6389, 0.25, 0.6389, 0.25, 0.6111, 0.25, 0.6389, 0.25, 0.6389, 0.25, 0.6111, 0.25, 0.6389, 0.2188, 0.6389, 0.2188, 0.6389, 0.25, 0.6389, 0.25, 0.6389, 0.2188, 0.6389, 0.2188, 0.6389, 0.25, 0.6389, 0.25, 0.6111, 0.25, 0.6389, 0.25, 0.6389, 0.25, 0.6111, 0.2188, 0.6111, 0.25, 0.6111, 0.25, 0.6111, 0.2188, 0.6111, 0.25, 0.6111, 0.25, 0.6389, 0.25, 0.6389, 0.25, 0.6111, 0.2188, 0.6111, 0.25, 0.6111, 0.25, 0.6111, 0.2188, 0.6111, 0.2188, 0.6389, 0.2188, 0.6111, 0.2188, 0.6111, 0.2188, 0.6389, 0.1875, 0.6389, 0.1875, 0.6389, 0.1875, 0.6389, 0.1875, 0.6389, 0.1875, 0.6389, 0.1875, 0.6389, 0.1875, 0.6389, 0.1875, 0.6389, 0.1875, 0.6389, 0.1875, 0.6111, 0.1875, 0.6111, 0.1875, 0.6389, 0.1875, 0.6111, 0.1875, 0.6389, 0.1875, 0.6389, 0.1875, 0.6111, 0.1875, 0.6389, 0.1875, 0.6111, 0.1875, 0.6111, 0.1875, 0.6389, 0.1875, 0.6111, 0.1875, 0.6111, 0.1875, 0.6111, 0.1875, 0.6111, 0.1875, 0.6111, 0.1875, 0.6389, 0.1875, 0.6389, 0.1875, 0.6111, 0.25, 0.6389, 0.2188, 0.6389, 0.1875, 0.6389, 0.1875, 0.6389, 0.2188, 0.6111, 0.1875, 0.6111, 0.1875, 0.6389, 0.2188, 0.6389, 0.25, 0.6111, 0.25, 0.6389, 0.1875, 0.6389, 0.1875, 0.6111, 0.25, 0.6111, 0.1875, 0.6111, 0.1875, 0.6111, 0.2188, 0.6111, 0.8437, 0.6389, 0.8125, 0.6389, 0.8125, 0.6111, 0.8437, 0.6111, 0.8437, 0.5833, 0.8437, 0.6111, 0.8437, 0.6111, 0.8437, 0.5833, 0.625, 0.3125, 0.625, 0.2812, 0.625, 0.2812, 0.625, 0.3125, 0.8125, 0.6111, 0.8125, 0.5833, 0.8125, 0.5833, 0.8125, 0.6111, 0.8125, 0.6667, 0.8125, 0.6389, 0.8125, 0.6389, 0.8125, 0.6667, 0.8438, 0.6389, 0.8437, 0.6389, 0.8437, 0.6111, 0.8437, 0.6111, 0.625, 0.9688, 0.625, 0.9375, 0.625, 0.9375, 0.625, 0.9688, 0.8438, 0.6389, 0.8438, 0.6667, 0.8438, 0.6667, 0.8437, 0.6389, 0.625, 0.6389, 0.625, 0.6111, 0.625, 0.6111, 0.625, 0.6389, 0.6562, 0.6111, 0.6562, 0.6389, 0.6562, 0.6389, 0.6562, 0.6111, 0.6562, 0.6667, 0.6562, 0.6389, 0.6562, 0.6389, 0.625, 0.6111, 0.625, 0.5833, 0.625, 0.6111, 0.6562, 0.6667, 0.625, 0.6667, 0.625, 0.6389, 0.6562, 0.6389, 0.625, 0.5833, 0.6562, 0.5833, 0.6562, 0.6111, 0.625, 0.6111, 0.5417, 0.6389, 0.625, 0.6389, 0.625, 0.6667, 0.5417, 0.6667, 0.5417, 0.5833, 0.625, 0.5833, 0.625, 0.6111, 0.5417, 0.6111, 0.5417, 0.6111, 0.625, 0.6111, 0.625, 0.6389, 0.5417, 0.6389, 0.5417, 0.6111, 0.5417, 0.5833, 0.5417, 0.5833, 0.5417, 0.6111, 0.5417, 0.5833, 0.625, 0.5833, 0.625, 0.5833, 0.5417, 0.5833, 0.625, 0.6389, 0.625, 0.6667, 0.625, 0.6667, 0.625, 0.6389, 0.625, 0.5833, 0.625, 0.6111, 0.625, 0.6111, 0.625, 0.5833, 0.5417, 0.6389, 0.5417, 0.6111, 0.5417, 0.6111, 0.5417, 0.6389, 0.3438, 0.6111, 0.375, 0.6111, 0.375, 0.6389, 0.3438, 0.6389, 0.2812, 0.6111, 0.3125, 0.6111, 0.3125, 0.6389, 0.2812, 0.6389, 0.3125, 0.6111, 0.3438, 0.6111, 0.3438, 0.6389, 0.3125, 0.6389, 0.2812, 0.6389, 0.2812, 0.6111, 0.2812, 0.6111, 0.2812, 0.6389, 0.3125, 0.6111, 0.3438, 0.6111, 0.3438, 0.6111, 0.3125, 0.6111, 0.2812, 0.6111, 0.3125, 0.6111, 0.3125, 0.6111, 0.2812, 0.6111, 0.375, 0.6111, 0.375, 0.6389, 0.375, 0.6389, 0.375, 0.6111, 0.375, 0.6389, 0.3438, 0.6389, 0.3438, 0.6389, 0.375, 0.6389, 0.5417, 0.4375, 0.5417, 0.4375, 0.5417, 0.4375, 0.5417, 0.4375, 0.5417, 0.4062, 0.5417, 0.4375, 0.5417, 0.4375, 0.5417, 0.4062, 0.5254, 0.4121, 0.527, 0.4401, 0.527, 0.4401, 0.5254, 0.4121, 0.2975, 0.4941, 0.2695, 0.4925, 0.2695, 0.4925, 0.2975, 0.4941, 0.3125, 0.5, 0.2812, 0.5, 0.2812, 0.5, 0.3125, 0.5, 0.4583, 0.375, 0.4583, 0.375, 0.4583, 0.375, 0.4583, 0.375, 0.5417, 0.375, 0.5417, 0.4062, 0.5417, 0.4062, 0.5417, 0.375, 0.2812, 0.5, 0.25, 0.5, 0.25, 0.5, 0.2812, 0.5, 0.5238, 0.3841, 0.2695, 0.4925, 0.25, 0.5, 0.5417, 0.375, 0.527, 0.4401, 0.5254, 0.4121, 0.5417, 0.4062, 0.5417, 0.4375, 0.2975, 0.4941, 0.3255, 0.4957, 0.3125, 0.5, 0.2812, 0.5, 0.2695, 0.4925, 0.2975, 0.4941, 0.2812, 0.5, 0.25, 0.5, 0.5254, 0.4121, 0.5238, 0.3841, 0.5417, 0.375, 0.5417, 0.4062, 0.3255, 0.4957, 0.527, 0.4401, 0.5417, 0.4375, 0.3125, 0.5, 0.5238, 0.3841, 0.5254, 0.4121, 0.5254, 0.4121, 0.5238, 0.3841, 0.5254, 0.4121, 0.527, 0.4401, 0.527, 0.4401, 0.5254, 0.4121, 0.5238, 0.3841, 0.5254, 0.4121, 0.5254, 0.4121, 0.5238, 0.3841, 0.3255, 0.4957, 0.2975, 0.4941, 0.2975, 0.4941, 0.3255, 0.4957, 0.2695, 0.4925, 0.5238, 0.3841, 0.5238, 0.3841, 0.2695, 0.4925, 0.527, 0.4401, 0.3255, 0.4957, 0.3255, 0.4957, 0.527, 0.4401, 0.5254, 0.4121, 0.527, 0.4401, 0.3255, 0.4957, 0.2975, 0.4941, 0.2695, 0.4925, 0.5238, 0.3841, 0.5254, 0.4121, 0.2975, 0.4941, 0.3255, 0.4957, 0.2975, 0.4941, 0.2975, 0.4941, 0.3255, 0.4957, 0.2695, 0.4925, 0.5238, 0.3841, 0.5238, 0.3841, 0.2695, 0.4925, 0.527, 0.4401, 0.3255, 0.4957, 0.3255, 0.4957, 0.527, 0.4401, 0.2975, 0.4941, 0.2695, 0.4925, 0.2695, 0.4925, 0.2975, 0.4941])
me_cube.materials.append(mat_material)
me_cube.use_remesh_preserve_volume = False
me_cube.use_remesh_preserve_attributes = False
me_cube.use_mirror_vertex_groups = False
me_cube.update()
me_cube_001 = bpy.data.meshes.new('Cube.001')
me_cube_001.from_pydata([(0.7856, 0.3231, 0.38), (0.5981, 0.3231, 0.38), (0.3487, 0.3631, 0.36), (0.3487, 0.3631, 0.24), (0.5981, 0.3231, 0.22), (0.7856, 0.3231, 0.22), (0.3487, 1.283, 0.36), (0.3487, 1.283, 0.24), (0.5981, 1.323, 0.38), (0.5981, 1.323, 0.22), (0.7856, 1.323, 0.38), (0.7856, 1.323, 0.22), (0.3624, 1.723, 0.38), (0.3624, 1.723, 0.22), (0.5499, 1.723, 0.38), (0.5499, 1.723, 0.22), (0.7374, 1.723, 0.38), (0.7374, 1.723, 0.22), (0.4106, 0.3231, 0.38), (0.4106, 0.3231, 0.22), (0.4106, 1.323, 0.38), (0.4106, 1.323, 0.22), (0.3487, 0.3431, 0.37), (0.3487, 0.3431, 0.23), (0.3487, 1.303, 0.37), (0.3487, 1.303, 0.23), (0.3599, 0.3631, 0.24), (0.3599, 0.3631, 0.36), (0.3599, 1.283, 0.36), (0.3599, 1.283, 0.24), (0.7668, 0.3231, 0.372), (0.5981, 0.3231, 0.372), (0.5981, 0.3231, 0.228), (0.7668, 0.3231, 0.228), (0.4293, 0.3231, 0.372), (0.4293, 0.3231, 0.228), (0.7668, 0.2067, 0.372), (0.5981, 0.2067, 0.372), (0.5981, 0.2067, 0.228), (0.7668, 0.2067, 0.228), (0.4293, 0.2067, 0.372), (0.4293, 0.2067, 0.228)], [], [(4, 19, 21, 9), (0, 5, 11, 10), (11, 9, 15, 17), (20, 8, 14, 12), (1, 0, 10, 8), (26, 27, 28, 29), (18, 1, 8, 20), (5, 4, 9, 11), (10, 11, 17, 16), (9, 21, 13, 15), (8, 10, 16, 14), (21, 20, 12, 13), (14, 16, 17, 15), (12, 14, 15, 13), (22, 23, 19, 18), (25, 24, 20, 21), (23, 25, 21, 19), (24, 22, 18, 20), (2, 3, 23, 22), (7, 6, 24, 25), (3, 7, 25, 23), (6, 2, 22, 24), (3, 2, 27, 26), (2, 6, 28, 27), (6, 7, 29, 28), (7, 3, 26, 29), (4, 5, 33, 32), (1, 18, 34, 31), (32, 33, 39, 38), (31, 34, 40, 37), (18, 19, 35, 34), (5, 0, 30, 33), (19, 4, 32, 35), (0, 1, 31, 30), (40, 41, 38, 37), (37, 38, 39, 36), (30, 31, 37, 36), (33, 30, 36, 39), (35, 32, 38, 41), (34, 35, 41, 40)])
_uv = me_cube_001.uv_layers.new(name='UVMap')
_uv.uv.foreach_set('vector', [0.2812, 0.5, 0.25, 0.5, 0.25, 0.5, 0.2812, 0.5, 0.5417, 0.4375, 0.4583, 0.4375, 0.4583, 0.4375, 0.5417, 0.4375, 0.3125, 0.5, 0.2812, 0.5, 0.2812, 0.5, 0.3125, 0.5, 0.5417, 0.375, 0.5417, 0.4062, 0.5417, 0.4062, 0.5417, 0.375, 0.5417, 0.4062, 0.5417, 0.4375, 0.5417, 0.4375, 0.5417, 0.4062, 0.4688, 0.375, 0.5313, 0.375, 0.5312, 0.375, 0.4688, 0.375, 0.5417, 0.375, 0.5417, 0.4062, 0.5417, 0.4062, 0.5417, 0.375, 0.3125, 0.5, 0.2812, 0.5, 0.2812, 0.5, 0.3125, 0.5, 0.5417, 0.4375, 0.4583, 0.4375, 0.4583, 0.4375, 0.5417, 0.4375, 0.2812, 0.5, 0.25, 0.5, 0.25, 0.5, 0.2812, 0.5, 0.5417, 0.4062, 0.5417, 0.4375, 0.5417, 0.4375, 0.5417, 0.4062, 0.4583, 0.375, 0.5417, 0.375, 0.5417, 0.375, 0.4583, 0.375, 0.5417, 0.4062, 0.5417, 0.4375, 0.3125, 0.5, 0.2812, 0.5, 0.5417, 0.375, 0.5417, 0.4062, 0.2812, 0.5, 0.25, 0.5, 0.5365, 0.375, 0.4635, 0.375, 0.4583, 0.375, 0.5417, 0.375, 0.4635, 0.375, 0.5365, 0.375, 0.5417, 0.375, 0.4583, 0.375, 0.4635, 0.375, 0.4635, 0.375, 0.4583, 0.375, 0.4583, 0.375, 0.5365, 0.375, 0.5365, 0.375, 0.5417, 0.375, 0.5417, 0.375, 0.5313, 0.375, 0.4688, 0.375, 0.4635, 0.375, 0.5365, 0.375, 0.4688, 0.375, 0.5312, 0.375, 0.5365, 0.375, 0.4635, 0.375, 0.4688, 0.375, 0.4688, 0.375, 0.4635, 0.375, 0.4635, 0.375, 0.5312, 0.375, 0.5313, 0.375, 0.5365, 0.375, 0.5365, 0.375, 0.4688, 0.375, 0.5313, 0.375, 0.5313, 0.375, 0.4688, 0.375, 0.5313, 0.375, 0.5312, 0.375, 0.5312, 0.375, 0.5313, 0.375, 0.5312, 0.375, 0.4688, 0.375, 0.4688, 0.375, 0.5312, 0.375, 0.4688, 0.375, 0.4688, 0.375, 0.4688, 0.375, 0.4688, 0.375, 0.2812, 0.5, 0.3125, 0.5, 0.3125, 0.5, 0.2812, 0.5, 0.5417, 0.4062, 0.5417, 0.375, 0.5417, 0.375, 0.5417, 0.4062, 0.2812, 0.5, 0.3125, 0.5, 0.3125, 0.5, 0.2812, 0.5, 0.5417, 0.4062, 0.5417, 0.375, 0.5417, 0.375, 0.5417, 0.4062, 0.5417, 0.375, 0.4583, 0.375, 0.4583, 0.375, 0.5417, 0.375, 0.4583, 0.4375, 0.5417, 0.4375, 0.5417, 0.4375, 0.4583, 0.4375, 0.25, 0.5, 0.2812, 0.5, 0.2812, 0.5, 0.25, 0.5, 0.5417, 0.4375, 0.5417, 0.4062, 0.5417, 0.4062, 0.5417, 0.4375, 0.5417, 0.375, 0.25, 0.5, 0.2812, 0.5, 0.5417, 0.4062, 0.5417, 0.4062, 0.2812, 0.5, 0.3125, 0.5, 0.5417, 0.4375, 0.5417, 0.4375, 0.5417, 0.4062, 0.5417, 0.4062, 0.5417, 0.4375, 0.4583, 0.4375, 0.5417, 0.4375, 0.5417, 0.4375, 0.4583, 0.4375, 0.25, 0.5, 0.2812, 0.5, 0.2812, 0.5, 0.25, 0.5, 0.5417, 0.375, 0.4583, 0.375, 0.4583, 0.375, 0.5417, 0.375])
me_cube_001.materials.append(mat_material)
me_cube_001.use_remesh_preserve_volume = False
me_cube_001.use_remesh_preserve_attributes = False
me_cube_001.use_mirror_vertex_groups = False
me_cube_001.update()

# ---- objects
ob_typegun = bpy.data.objects.new('TypeGun', me_cube)
ob_typegunmagazine = bpy.data.objects.new('TypeGunMagazine', me_cube_001)

# ---- transforms, parenting, visibility, modifiers, constraints
ob_typegun.location = (0.0, 0.0, 0.0)
ob_typegun.scale = (0.1, 0.1, 0.1)
ob_typegun.lock_rotations_4d = False
ob_typegun.empty_display_type = 'ARROWS'
ob_typegun.lineart.crease_threshold = 0.0
ob_typegunmagazine.location = (0.0, 0.0, 0.0)
ob_typegunmagazine.scale = (0.1, 0.1, 0.1)
ob_typegunmagazine.lock_rotations_4d = False
ob_typegunmagazine.empty_display_type = 'ARROWS'
ob_typegunmagazine.lineart.crease_threshold = 0.0

# ---- collection membership
col_collection.objects.link(ob_typegun)
col_collection.objects.link(ob_typegunmagazine)

# ---- scene / render settings (as saved in the file)
scene.frame_start = 1; scene.frame_end = 250; scene.frame_set(1)
scene.render.engine = 'BLENDER_EEVEE_NEXT'
scene.cycles.use_denoising = False
scene.cycles.samples = 128
scene.cycles.sampling_pattern = 'TABULATED_SOBOL'
scene.cycles.use_adaptive_sampling = False
scene.cycles.use_light_tree = False
scene.view_settings.view_transform = 'Filmic'
bpy.context.view_layer.update()

# ---- added for rendering (the .blend has no active camera and no usable light): camera, sun
cam_auto = bpy.data.cameras.new('AutoCamera')
cam_auto.lens = 50.0
cam_auto.sensor_width = 36.0
cam_auto.clip_end = 1000.0
ob_auto_camera = bpy.data.objects.new('AutoCamera', cam_auto)
scene.collection.objects.link(ob_auto_camera)
ob_auto_camera.location = (0.39672, -0.399878, 0.301457)
ob_auto_camera.rotation_euler = (1.09748, -7.21219e-08, 0.694738)
scene.camera = ob_auto_camera
light_auto_sun = bpy.data.lights.new('AutoSun', 'SUN')
light_auto_sun.energy = 3.0
light_auto_sun.angle = 0.0523599
ob_auto_sun = bpy.data.objects.new('AutoSun', light_auto_sun)
scene.collection.objects.link(ob_auto_sun)
ob_auto_sun.rotation_euler = (0.872665, 0.174533, 0.523599)
bpy.context.view_layer.update()
